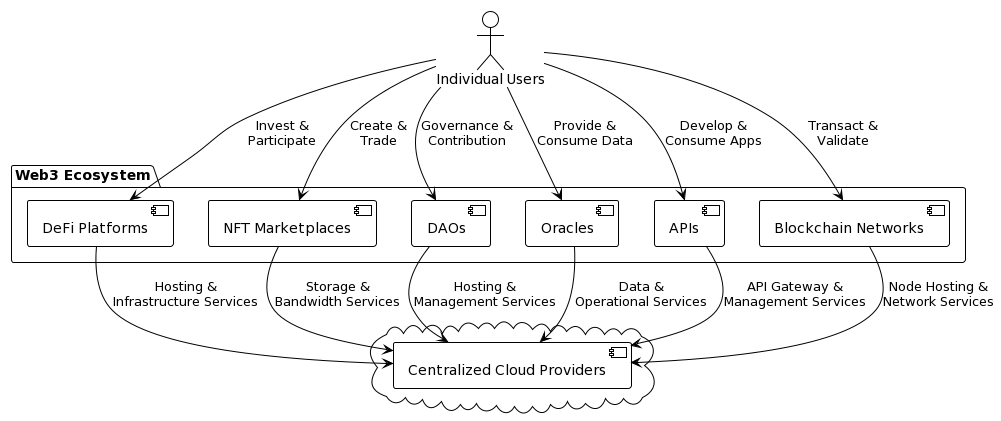

The diagram above was rendered by PlantUML. Its source (embedded in the PNG):
@startuml
!theme plain

actor "Individual Users" as Users
package "Web3 Ecosystem" {
    [DeFi Platforms] as DeFi
    [NFT Marketplaces] as NFT
    [DAOs] as DAO
    [Oracles] as Oracle
    [APIs] as API
    [Blockchain Networks] as Blockchain
}

cloud {
    [Centralized Cloud Providers] as Cloud
}

Users --> DeFi : Invest &\nParticipate
Users --> NFT : Create &\nTrade
Users --> DAO : Governance &\nContribution
Users --> Oracle : Provide &\nConsume Data
Users --> API : Develop &\nConsume Apps
Users --> Blockchain : Transact &\nValidate

DeFi --> Cloud : Hosting &\nInfrastructure Services
NFT --> Cloud : Storage &\nBandwidth Services
DAO --> Cloud : Hosting &\nManagement Services
Oracle --> Cloud : Data &\nOperational Services
API --> Cloud : API Gateway &\nManagement Services
Blockchain --> Cloud : Node Hosting &\nNetwork Services
@enduml